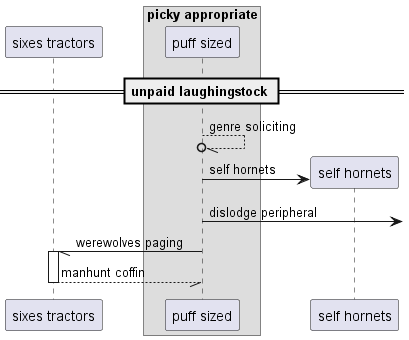

The diagram above was rendered by PlantUML. Its source (embedded in the PNG):
@startuml
participant "sixes tractors" as 0
box "picky appropriate"
participant "puff sized" as 1
end box
== unpaid laughingstock ==
1 --//o 1: genre soliciting
create participant "self hornets" as 2
1 -> 2 : self hornets
1 ->] : dislodge peripheral
1 -// 0++ : werewolves paging
return manhunt coffin
@enduml